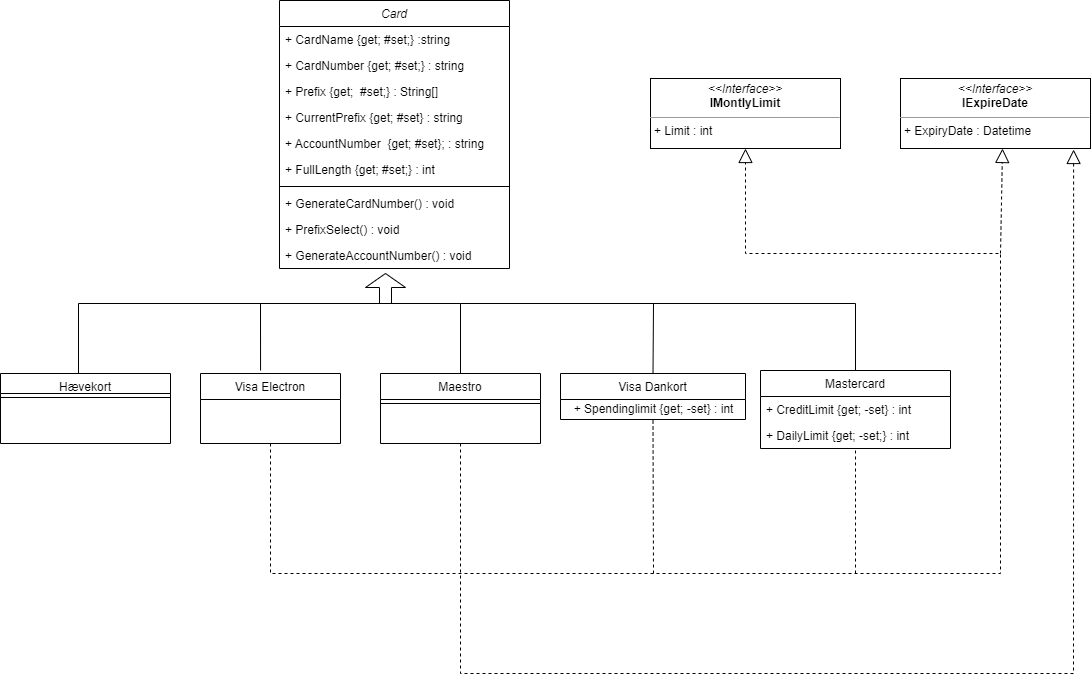

The diagram above was exported from draw.io. Its source (the exported page's mxGraphModel, read from the mxfile embedded in the PNG):
<mxGraphModel dx="1422" dy="1931" grid="1" gridSize="10" guides="1" tooltips="1" connect="1" arrows="1" fold="1" page="1" pageScale="1" pageWidth="827" pageHeight="1169" math="0" shadow="0">
  <root>
    <mxCell id="WIyWlLk6GJQsqaUBKTNV-0" />
    <mxCell id="WIyWlLk6GJQsqaUBKTNV-1" parent="WIyWlLk6GJQsqaUBKTNV-0" />
    <mxCell id="zkfFHV4jXpPFQw0GAbJ--0" value="Card" style="swimlane;fontStyle=2;align=center;verticalAlign=top;childLayout=stackLayout;horizontal=1;startSize=26;horizontalStack=0;resizeParent=1;resizeLast=0;collapsible=1;marginBottom=0;rounded=0;shadow=0;strokeWidth=1;" parent="WIyWlLk6GJQsqaUBKTNV-1" vertex="1">
      <mxGeometry x="299" y="-63" width="230" height="268" as="geometry">
        <mxRectangle x="230" y="140" width="160" height="26" as="alternateBounds" />
      </mxGeometry>
    </mxCell>
    <mxCell id="zkfFHV4jXpPFQw0GAbJ--1" value="+ CardName {get; #set;} :string" style="text;align=left;verticalAlign=top;spacingLeft=4;spacingRight=4;overflow=hidden;rotatable=0;points=[[0,0.5],[1,0.5]];portConstraint=eastwest;" parent="zkfFHV4jXpPFQw0GAbJ--0" vertex="1">
      <mxGeometry y="26" width="230" height="26" as="geometry" />
    </mxCell>
    <mxCell id="zkfFHV4jXpPFQw0GAbJ--2" value="+ CardNumber {get; #set;} : string" style="text;align=left;verticalAlign=top;spacingLeft=4;spacingRight=4;overflow=hidden;rotatable=0;points=[[0,0.5],[1,0.5]];portConstraint=eastwest;rounded=0;shadow=0;html=0;" parent="zkfFHV4jXpPFQw0GAbJ--0" vertex="1">
      <mxGeometry y="52" width="230" height="26" as="geometry" />
    </mxCell>
    <mxCell id="zkfFHV4jXpPFQw0GAbJ--3" value="+ Prefix {get;  #set;} : String[]" style="text;align=left;verticalAlign=top;spacingLeft=4;spacingRight=4;overflow=hidden;rotatable=0;points=[[0,0.5],[1,0.5]];portConstraint=eastwest;rounded=0;shadow=0;html=0;" parent="zkfFHV4jXpPFQw0GAbJ--0" vertex="1">
      <mxGeometry y="78" width="230" height="26" as="geometry" />
    </mxCell>
    <mxCell id="vC3wU3VXWPG5_WGObk2x-25" value="+ CurrentPrefix {get; #set} : string" style="text;strokeColor=none;fillColor=none;align=left;verticalAlign=top;spacingLeft=4;spacingRight=4;overflow=hidden;rotatable=0;points=[[0,0.5],[1,0.5]];portConstraint=eastwest;" vertex="1" parent="zkfFHV4jXpPFQw0GAbJ--0">
      <mxGeometry y="104" width="230" height="26" as="geometry" />
    </mxCell>
    <mxCell id="AotyMibXBij4WE1mskz7-2" value="+ AccountNumber  {get; #set}; : string" style="text;strokeColor=none;fillColor=none;align=left;verticalAlign=top;spacingLeft=4;spacingRight=4;overflow=hidden;rotatable=0;points=[[0,0.5],[1,0.5]];portConstraint=eastwest;" parent="zkfFHV4jXpPFQw0GAbJ--0" vertex="1">
      <mxGeometry y="130" width="230" height="26" as="geometry" />
    </mxCell>
    <mxCell id="AotyMibXBij4WE1mskz7-4" value="+ FullLength {get; #set;} : int" style="text;strokeColor=none;fillColor=none;align=left;verticalAlign=top;spacingLeft=4;spacingRight=4;overflow=hidden;rotatable=0;points=[[0,0.5],[1,0.5]];portConstraint=eastwest;" parent="zkfFHV4jXpPFQw0GAbJ--0" vertex="1">
      <mxGeometry y="156" width="230" height="26" as="geometry" />
    </mxCell>
    <mxCell id="zkfFHV4jXpPFQw0GAbJ--4" value="" style="line;html=1;strokeWidth=1;align=left;verticalAlign=middle;spacingTop=-1;spacingLeft=3;spacingRight=3;rotatable=0;labelPosition=right;points=[];portConstraint=eastwest;" parent="zkfFHV4jXpPFQw0GAbJ--0" vertex="1">
      <mxGeometry y="182" width="230" height="8" as="geometry" />
    </mxCell>
    <mxCell id="AotyMibXBij4WE1mskz7-5" value="+ GenerateCardNumber() : void" style="text;strokeColor=none;fillColor=none;align=left;verticalAlign=top;spacingLeft=4;spacingRight=4;overflow=hidden;rotatable=0;points=[[0,0.5],[1,0.5]];portConstraint=eastwest;" parent="zkfFHV4jXpPFQw0GAbJ--0" vertex="1">
      <mxGeometry y="190" width="230" height="26" as="geometry" />
    </mxCell>
    <mxCell id="vC3wU3VXWPG5_WGObk2x-24" value="+ PrefixSelect() : void" style="text;strokeColor=none;fillColor=none;align=left;verticalAlign=top;spacingLeft=4;spacingRight=4;overflow=hidden;rotatable=0;points=[[0,0.5],[1,0.5]];portConstraint=eastwest;" vertex="1" parent="zkfFHV4jXpPFQw0GAbJ--0">
      <mxGeometry y="216" width="230" height="26" as="geometry" />
    </mxCell>
    <mxCell id="vC3wU3VXWPG5_WGObk2x-26" value="+ GenerateAccountNumber() : void" style="text;strokeColor=none;fillColor=none;align=left;verticalAlign=top;spacingLeft=4;spacingRight=4;overflow=hidden;rotatable=0;points=[[0,0.5],[1,0.5]];portConstraint=eastwest;" vertex="1" parent="zkfFHV4jXpPFQw0GAbJ--0">
      <mxGeometry y="242" width="230" height="26" as="geometry" />
    </mxCell>
    <mxCell id="zkfFHV4jXpPFQw0GAbJ--6" value="Hævekort" style="swimlane;fontStyle=0;align=center;verticalAlign=top;childLayout=stackLayout;horizontal=1;startSize=20;horizontalStack=0;resizeParent=1;resizeLast=0;collapsible=1;marginBottom=0;rounded=0;shadow=0;strokeWidth=1;" parent="WIyWlLk6GJQsqaUBKTNV-1" vertex="1">
      <mxGeometry x="20" y="310" width="170" height="70" as="geometry">
        <mxRectangle x="130" y="380" width="160" height="26" as="alternateBounds" />
      </mxGeometry>
    </mxCell>
    <mxCell id="zkfFHV4jXpPFQw0GAbJ--9" value="" style="line;html=1;strokeWidth=1;align=left;verticalAlign=middle;spacingTop=-1;spacingLeft=3;spacingRight=3;rotatable=0;labelPosition=right;points=[];portConstraint=eastwest;" parent="zkfFHV4jXpPFQw0GAbJ--6" vertex="1">
      <mxGeometry y="20" width="170" height="8" as="geometry" />
    </mxCell>
    <mxCell id="zkfFHV4jXpPFQw0GAbJ--13" value="Maestro" style="swimlane;fontStyle=0;align=center;verticalAlign=top;childLayout=stackLayout;horizontal=1;startSize=26;horizontalStack=0;resizeParent=1;resizeLast=0;collapsible=1;marginBottom=0;rounded=0;shadow=0;strokeWidth=1;" parent="WIyWlLk6GJQsqaUBKTNV-1" vertex="1">
      <mxGeometry x="400" y="310" width="160" height="70" as="geometry">
        <mxRectangle x="340" y="380" width="170" height="26" as="alternateBounds" />
      </mxGeometry>
    </mxCell>
    <mxCell id="zkfFHV4jXpPFQw0GAbJ--15" value="" style="line;html=1;strokeWidth=1;align=left;verticalAlign=middle;spacingTop=-1;spacingLeft=3;spacingRight=3;rotatable=0;labelPosition=right;points=[];portConstraint=eastwest;" parent="zkfFHV4jXpPFQw0GAbJ--13" vertex="1">
      <mxGeometry y="26" width="160" height="8" as="geometry" />
    </mxCell>
    <mxCell id="AotyMibXBij4WE1mskz7-11" value="" style="shape=singleArrow;whiteSpace=wrap;html=1;arrowWidth=0.3;arrowSize=0.4666666666666667;rotation=-90;" parent="WIyWlLk6GJQsqaUBKTNV-1" vertex="1">
      <mxGeometry x="390" y="205" width="30" height="40" as="geometry" />
    </mxCell>
    <mxCell id="AotyMibXBij4WE1mskz7-14" value="" style="endArrow=none;html=1;rounded=0;strokeColor=#000000;strokeWidth=1;entryX=0;entryY=0.5;entryDx=0;entryDy=0;entryPerimeter=0;" parent="WIyWlLk6GJQsqaUBKTNV-1" target="AotyMibXBij4WE1mskz7-11" edge="1">
      <mxGeometry width="50" height="50" relative="1" as="geometry">
        <mxPoint x="98" y="310" as="sourcePoint" />
        <mxPoint x="140" y="260" as="targetPoint" />
        <Array as="points">
          <mxPoint x="98" y="240" />
        </Array>
      </mxGeometry>
    </mxCell>
    <mxCell id="AotyMibXBij4WE1mskz7-16" value="" style="endArrow=none;html=1;rounded=0;strokeColor=#000000;strokeWidth=1;entryX=0;entryY=0.5;entryDx=0;entryDy=0;entryPerimeter=0;exitX=0.5;exitY=0;exitDx=0;exitDy=0;" parent="WIyWlLk6GJQsqaUBKTNV-1" source="zkfFHV4jXpPFQw0GAbJ--13" target="AotyMibXBij4WE1mskz7-11" edge="1">
      <mxGeometry width="50" height="50" relative="1" as="geometry">
        <mxPoint x="240" y="310" as="sourcePoint" />
        <mxPoint x="290" y="260" as="targetPoint" />
        <Array as="points">
          <mxPoint x="480" y="240" />
          <mxPoint x="300" y="240" />
        </Array>
      </mxGeometry>
    </mxCell>
    <mxCell id="AotyMibXBij4WE1mskz7-17" value="Visa Electron" style="swimlane;fontStyle=0;childLayout=stackLayout;horizontal=1;startSize=26;fillColor=none;horizontalStack=0;resizeParent=1;resizeParentMax=0;resizeLast=0;collapsible=1;marginBottom=0;" parent="WIyWlLk6GJQsqaUBKTNV-1" vertex="1">
      <mxGeometry x="220" y="310" width="140" height="70" as="geometry" />
    </mxCell>
    <mxCell id="AotyMibXBij4WE1mskz7-22" value="" style="endArrow=none;html=1;rounded=0;strokeColor=#000000;strokeWidth=1;exitX=0.429;exitY=-0.043;exitDx=0;exitDy=0;exitPerimeter=0;" parent="WIyWlLk6GJQsqaUBKTNV-1" source="AotyMibXBij4WE1mskz7-17" edge="1">
      <mxGeometry width="50" height="50" relative="1" as="geometry">
        <mxPoint x="220" y="300" as="sourcePoint" />
        <mxPoint x="190" y="240" as="targetPoint" />
        <Array as="points">
          <mxPoint x="280" y="240" />
        </Array>
      </mxGeometry>
    </mxCell>
    <mxCell id="AotyMibXBij4WE1mskz7-28" value="Visa Dankort" style="swimlane;fontStyle=0;childLayout=stackLayout;horizontal=1;startSize=26;fillColor=none;horizontalStack=0;resizeParent=1;resizeParentMax=0;resizeLast=0;collapsible=1;marginBottom=0;" parent="WIyWlLk6GJQsqaUBKTNV-1" vertex="1">
      <mxGeometry x="580" y="310" width="185" height="46" as="geometry" />
    </mxCell>
    <mxCell id="vC3wU3VXWPG5_WGObk2x-20" value="+ Spendinglimit {get; -set} : int" style="text;html=1;align=center;verticalAlign=middle;resizable=0;points=[];autosize=1;strokeColor=none;fillColor=none;" vertex="1" parent="AotyMibXBij4WE1mskz7-28">
      <mxGeometry y="26" width="185" height="20" as="geometry" />
    </mxCell>
    <mxCell id="AotyMibXBij4WE1mskz7-32" value="" style="endArrow=none;html=1;rounded=0;strokeColor=#000000;strokeWidth=1;entryX=0.5;entryY=0;entryDx=0;entryDy=0;" parent="WIyWlLk6GJQsqaUBKTNV-1" target="AotyMibXBij4WE1mskz7-28" edge="1">
      <mxGeometry width="50" height="50" relative="1" as="geometry">
        <mxPoint x="480" y="240" as="sourcePoint" />
        <mxPoint x="660" y="230" as="targetPoint" />
        <Array as="points">
          <mxPoint x="673" y="240" />
        </Array>
      </mxGeometry>
    </mxCell>
    <mxCell id="AotyMibXBij4WE1mskz7-33" value="Mastercard" style="swimlane;fontStyle=0;childLayout=stackLayout;horizontal=1;startSize=26;fillColor=none;horizontalStack=0;resizeParent=1;resizeParentMax=0;resizeLast=0;collapsible=1;marginBottom=0;" parent="WIyWlLk6GJQsqaUBKTNV-1" vertex="1">
      <mxGeometry x="780" y="307" width="190" height="78" as="geometry" />
    </mxCell>
    <mxCell id="vC3wU3VXWPG5_WGObk2x-22" value="+ CreditLimit {get; -set} : int" style="text;strokeColor=none;fillColor=none;align=left;verticalAlign=top;spacingLeft=4;spacingRight=4;overflow=hidden;rotatable=0;points=[[0,0.5],[1,0.5]];portConstraint=eastwest;" vertex="1" parent="AotyMibXBij4WE1mskz7-33">
      <mxGeometry y="26" width="190" height="26" as="geometry" />
    </mxCell>
    <mxCell id="vC3wU3VXWPG5_WGObk2x-23" value="+ DailyLimit {get; -set;} : int" style="text;strokeColor=none;fillColor=none;align=left;verticalAlign=top;spacingLeft=4;spacingRight=4;overflow=hidden;rotatable=0;points=[[0,0.5],[1,0.5]];portConstraint=eastwest;" vertex="1" parent="AotyMibXBij4WE1mskz7-33">
      <mxGeometry y="52" width="190" height="26" as="geometry" />
    </mxCell>
    <mxCell id="AotyMibXBij4WE1mskz7-38" value="" style="endArrow=none;html=1;rounded=0;strokeColor=#000000;strokeWidth=1;exitX=0.5;exitY=0;exitDx=0;exitDy=0;" parent="WIyWlLk6GJQsqaUBKTNV-1" source="AotyMibXBij4WE1mskz7-33" edge="1">
      <mxGeometry width="50" height="50" relative="1" as="geometry">
        <mxPoint x="740" y="260" as="sourcePoint" />
        <mxPoint x="660" y="240" as="targetPoint" />
        <Array as="points">
          <mxPoint x="875" y="240" />
        </Array>
      </mxGeometry>
    </mxCell>
    <mxCell id="vC3wU3VXWPG5_WGObk2x-1" value="&lt;p style=&quot;margin: 0px ; margin-top: 4px ; text-align: center&quot;&gt;&lt;i&gt;&amp;lt;&amp;lt;Interface&amp;gt;&amp;gt;&lt;/i&gt;&lt;br&gt;&lt;b&gt;IMontlyLimit&lt;/b&gt;&lt;/p&gt;&lt;hr size=&quot;1&quot;&gt;&lt;p style=&quot;margin: 0px ; margin-left: 4px&quot;&gt;+ Limit : int&lt;br&gt;&lt;/p&gt;" style="verticalAlign=top;align=left;overflow=fill;fontSize=12;fontFamily=Helvetica;html=1;" vertex="1" parent="WIyWlLk6GJQsqaUBKTNV-1">
      <mxGeometry x="670" y="15" width="190" height="70" as="geometry" />
    </mxCell>
    <mxCell id="vC3wU3VXWPG5_WGObk2x-2" value="&lt;p style=&quot;margin: 0px ; margin-top: 4px ; text-align: center&quot;&gt;&lt;i&gt;&amp;lt;&amp;lt;Interface&amp;gt;&amp;gt;&lt;/i&gt;&lt;br&gt;&lt;b&gt;IExpireDate&lt;/b&gt;&lt;/p&gt;&lt;hr size=&quot;1&quot;&gt;&lt;p style=&quot;margin: 0px ; margin-left: 4px&quot;&gt;+ ExpiryDate : Datetime&lt;/p&gt;" style="verticalAlign=top;align=left;overflow=fill;fontSize=12;fontFamily=Helvetica;html=1;" vertex="1" parent="WIyWlLk6GJQsqaUBKTNV-1">
      <mxGeometry x="920" y="15" width="190" height="70" as="geometry" />
    </mxCell>
    <mxCell id="vC3wU3VXWPG5_WGObk2x-3" value="" style="endArrow=block;dashed=1;endFill=0;endSize=12;html=1;rounded=0;exitX=0.5;exitY=1;exitDx=0;exitDy=0;entryX=0.5;entryY=1;entryDx=0;entryDy=0;" edge="1" parent="WIyWlLk6GJQsqaUBKTNV-1" source="AotyMibXBij4WE1mskz7-17" target="vC3wU3VXWPG5_WGObk2x-1">
      <mxGeometry width="160" relative="1" as="geometry">
        <mxPoint x="320" y="440" as="sourcePoint" />
        <mxPoint x="480" y="440" as="targetPoint" />
        <Array as="points">
          <mxPoint x="290" y="510" />
          <mxPoint x="1020" y="510" />
          <mxPoint x="1020" y="190" />
          <mxPoint x="765" y="190" />
        </Array>
      </mxGeometry>
    </mxCell>
    <mxCell id="vC3wU3VXWPG5_WGObk2x-8" value="" style="endArrow=none;dashed=1;html=1;rounded=0;entryX=0.5;entryY=1;entryDx=0;entryDy=0;" edge="1" parent="WIyWlLk6GJQsqaUBKTNV-1" target="AotyMibXBij4WE1mskz7-28">
      <mxGeometry width="50" height="50" relative="1" as="geometry">
        <mxPoint x="673" y="510" as="sourcePoint" />
        <mxPoint x="700" y="390" as="targetPoint" />
      </mxGeometry>
    </mxCell>
    <mxCell id="vC3wU3VXWPG5_WGObk2x-9" value="" style="endArrow=none;dashed=1;html=1;rounded=0;entryX=0.5;entryY=1;entryDx=0;entryDy=0;" edge="1" parent="WIyWlLk6GJQsqaUBKTNV-1" target="AotyMibXBij4WE1mskz7-33">
      <mxGeometry width="50" height="50" relative="1" as="geometry">
        <mxPoint x="875" y="510" as="sourcePoint" />
        <mxPoint x="840" y="420" as="targetPoint" />
      </mxGeometry>
    </mxCell>
    <mxCell id="vC3wU3VXWPG5_WGObk2x-10" value="" style="endArrow=block;dashed=1;endFill=0;endSize=12;html=1;rounded=0;entryX=0.537;entryY=1;entryDx=0;entryDy=0;entryPerimeter=0;" edge="1" parent="WIyWlLk6GJQsqaUBKTNV-1" target="vC3wU3VXWPG5_WGObk2x-2">
      <mxGeometry width="160" relative="1" as="geometry">
        <mxPoint x="1020" y="190" as="sourcePoint" />
        <mxPoint x="1020" y="90" as="targetPoint" />
      </mxGeometry>
    </mxCell>
    <mxCell id="vC3wU3VXWPG5_WGObk2x-11" value="" style="endArrow=block;dashed=1;endFill=0;endSize=12;html=1;rounded=0;exitX=0.5;exitY=1;exitDx=0;exitDy=0;entryX=0.911;entryY=1.014;entryDx=0;entryDy=0;entryPerimeter=0;" edge="1" parent="WIyWlLk6GJQsqaUBKTNV-1" source="zkfFHV4jXpPFQw0GAbJ--13" target="vC3wU3VXWPG5_WGObk2x-2">
      <mxGeometry width="160" relative="1" as="geometry">
        <mxPoint x="460" y="410" as="sourcePoint" />
        <mxPoint x="1080" y="80" as="targetPoint" />
        <Array as="points">
          <mxPoint x="480" y="610" />
          <mxPoint x="1093" y="610" />
        </Array>
      </mxGeometry>
    </mxCell>
  </root>
</mxGraphModel>